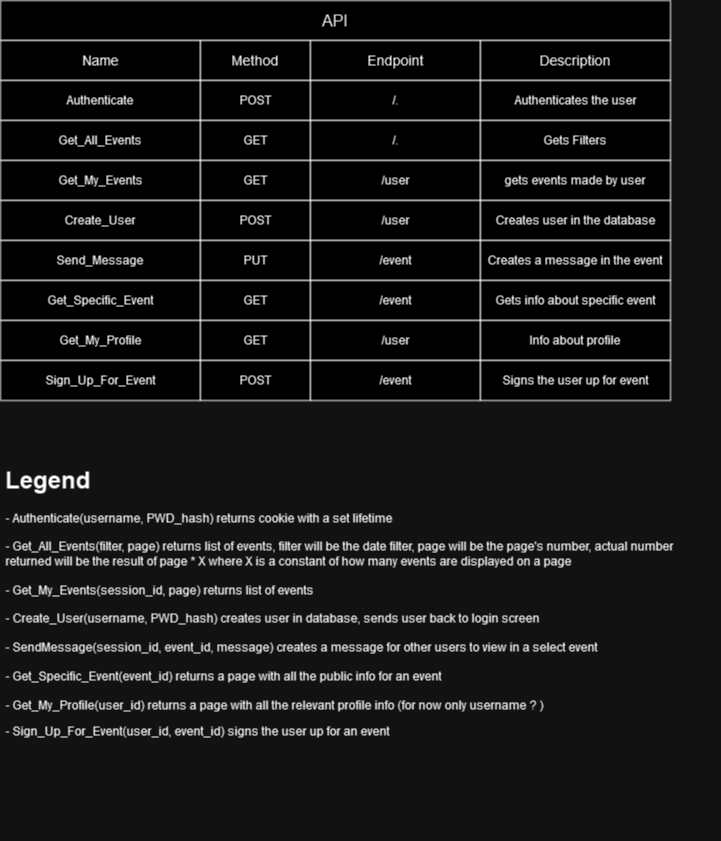

The diagram above was exported from draw.io. Its source (the exported page's mxGraphModel, read from the mxfile embedded in the PNG):
<mxGraphModel dx="2074" dy="1134" grid="1" gridSize="10" guides="1" tooltips="1" connect="1" arrows="1" fold="1" page="1" pageScale="1" pageWidth="827" pageHeight="1169" math="0" shadow="0">
  <root>
    <mxCell id="0" />
    <mxCell id="1" parent="0" />
    <mxCell id="NUmmN0Gwa0l5Ee_yNgIQ-20" value="&lt;h1&gt;Legend&lt;/h1&gt;&lt;p&gt;- Authenticate(username, PWD_hash) returns cookie with a set lifetime&lt;br&gt;&lt;br&gt;- Get_All_Events(filter, page) returns list of events, filter will be the date filter, page will be the page's number, actual number returned will be the result of page * X where X is a constant of how many events are displayed on a page&lt;br&gt;&lt;br&gt;- Get_My_Events(session_id, page) returns list of events&lt;br&gt;&lt;br&gt;- Create_User(username, PWD_hash) creates user in database, sends user back to login screen&lt;br&gt;&lt;br&gt;- SendMessage(session_id, event_id, message) creates a message for other users to view in a select event&lt;br&gt;&lt;br&gt;- Get_Specific_Event(event_id) returns a page with all the public info for an event&lt;br&gt;&lt;br&gt;- Get_My_Profile(user_id) returns a page with all the relevant profile info (for now only username ? )&lt;br&gt;&lt;/p&gt;&lt;p&gt;- Sign_Up_For_Event(user_id, event_id) signs the user up for an event&lt;br&gt;&lt;/p&gt;" style="text;html=1;strokeColor=none;fillColor=none;spacing=5;spacingTop=-20;whiteSpace=wrap;overflow=hidden;rounded=0;" parent="1" vertex="1">
      <mxGeometry x="25" y="560" width="720" height="380" as="geometry" />
    </mxCell>
    <mxCell id="gTqMQ-U4zcdlG1qO-_d0-53" value="&lt;font style=&quot;font-size: 16px;&quot;&gt;API&lt;/font&gt;" style="rounded=0;whiteSpace=wrap;html=1;" vertex="1" parent="1">
      <mxGeometry x="25" y="100" width="670" height="40" as="geometry" />
    </mxCell>
    <mxCell id="gTqMQ-U4zcdlG1qO-_d0-54" value="&lt;font style=&quot;font-size: 14px;&quot;&gt;Name&lt;/font&gt;" style="rounded=0;whiteSpace=wrap;html=1;" vertex="1" parent="1">
      <mxGeometry x="25" y="140" width="200" height="40" as="geometry" />
    </mxCell>
    <mxCell id="gTqMQ-U4zcdlG1qO-_d0-55" value="&lt;font style=&quot;font-size: 14px;&quot;&gt;Method&lt;/font&gt;" style="rounded=0;whiteSpace=wrap;html=1;" vertex="1" parent="1">
      <mxGeometry x="225" y="140" width="110" height="40" as="geometry" />
    </mxCell>
    <mxCell id="gTqMQ-U4zcdlG1qO-_d0-56" value="&lt;font style=&quot;font-size: 14px;&quot;&gt;Endpoint&lt;/font&gt;" style="rounded=0;whiteSpace=wrap;html=1;" vertex="1" parent="1">
      <mxGeometry x="335" y="140" width="170" height="40" as="geometry" />
    </mxCell>
    <mxCell id="gTqMQ-U4zcdlG1qO-_d0-58" value="&lt;font style=&quot;font-size: 14px;&quot;&gt;Description&lt;br&gt;&lt;/font&gt;" style="rounded=0;whiteSpace=wrap;html=1;" vertex="1" parent="1">
      <mxGeometry x="505" y="140" width="190" height="40" as="geometry" />
    </mxCell>
    <mxCell id="gTqMQ-U4zcdlG1qO-_d0-59" value="Authenticate" style="rounded=0;whiteSpace=wrap;html=1;" vertex="1" parent="1">
      <mxGeometry x="25" y="180" width="200" height="40" as="geometry" />
    </mxCell>
    <mxCell id="gTqMQ-U4zcdlG1qO-_d0-60" value="POST" style="rounded=0;whiteSpace=wrap;html=1;" vertex="1" parent="1">
      <mxGeometry x="225" y="180" width="110" height="40" as="geometry" />
    </mxCell>
    <mxCell id="gTqMQ-U4zcdlG1qO-_d0-61" value="/." style="rounded=0;whiteSpace=wrap;html=1;" vertex="1" parent="1">
      <mxGeometry x="335" y="180" width="170" height="40" as="geometry" />
    </mxCell>
    <mxCell id="gTqMQ-U4zcdlG1qO-_d0-62" value="Authenticates the user" style="rounded=0;whiteSpace=wrap;html=1;" vertex="1" parent="1">
      <mxGeometry x="505" y="180" width="190" height="40" as="geometry" />
    </mxCell>
    <mxCell id="gTqMQ-U4zcdlG1qO-_d0-63" value="Get_All_Events" style="rounded=0;whiteSpace=wrap;html=1;" vertex="1" parent="1">
      <mxGeometry x="25" y="220" width="200" height="40" as="geometry" />
    </mxCell>
    <mxCell id="gTqMQ-U4zcdlG1qO-_d0-64" value="GET" style="rounded=0;whiteSpace=wrap;html=1;" vertex="1" parent="1">
      <mxGeometry x="225" y="220" width="110" height="40" as="geometry" />
    </mxCell>
    <mxCell id="gTqMQ-U4zcdlG1qO-_d0-65" value="/." style="rounded=0;whiteSpace=wrap;html=1;" vertex="1" parent="1">
      <mxGeometry x="335" y="220" width="170" height="40" as="geometry" />
    </mxCell>
    <mxCell id="gTqMQ-U4zcdlG1qO-_d0-66" value="Gets Filters" style="rounded=0;whiteSpace=wrap;html=1;" vertex="1" parent="1">
      <mxGeometry x="505" y="220" width="190" height="40" as="geometry" />
    </mxCell>
    <mxCell id="gTqMQ-U4zcdlG1qO-_d0-67" value="Get_My_Events" style="rounded=0;whiteSpace=wrap;html=1;" vertex="1" parent="1">
      <mxGeometry x="25" y="260" width="200" height="40" as="geometry" />
    </mxCell>
    <mxCell id="gTqMQ-U4zcdlG1qO-_d0-68" value="GET" style="rounded=0;whiteSpace=wrap;html=1;" vertex="1" parent="1">
      <mxGeometry x="225" y="260" width="110" height="40" as="geometry" />
    </mxCell>
    <mxCell id="gTqMQ-U4zcdlG1qO-_d0-69" value="/user" style="rounded=0;whiteSpace=wrap;html=1;" vertex="1" parent="1">
      <mxGeometry x="335" y="260" width="170" height="40" as="geometry" />
    </mxCell>
    <mxCell id="gTqMQ-U4zcdlG1qO-_d0-70" value="gets events made by user" style="rounded=0;whiteSpace=wrap;html=1;" vertex="1" parent="1">
      <mxGeometry x="505" y="260" width="190" height="40" as="geometry" />
    </mxCell>
    <mxCell id="gTqMQ-U4zcdlG1qO-_d0-71" value="Create_User" style="rounded=0;whiteSpace=wrap;html=1;" vertex="1" parent="1">
      <mxGeometry x="25" y="300" width="200" height="40" as="geometry" />
    </mxCell>
    <mxCell id="gTqMQ-U4zcdlG1qO-_d0-72" value="POST" style="rounded=0;whiteSpace=wrap;html=1;" vertex="1" parent="1">
      <mxGeometry x="225" y="300" width="110" height="40" as="geometry" />
    </mxCell>
    <mxCell id="gTqMQ-U4zcdlG1qO-_d0-73" value="/user" style="rounded=0;whiteSpace=wrap;html=1;" vertex="1" parent="1">
      <mxGeometry x="335" y="300" width="170" height="40" as="geometry" />
    </mxCell>
    <mxCell id="gTqMQ-U4zcdlG1qO-_d0-74" value="Creates user in the database" style="rounded=0;whiteSpace=wrap;html=1;" vertex="1" parent="1">
      <mxGeometry x="505" y="300" width="190" height="40" as="geometry" />
    </mxCell>
    <mxCell id="gTqMQ-U4zcdlG1qO-_d0-76" value="Send_Message" style="rounded=0;whiteSpace=wrap;html=1;" vertex="1" parent="1">
      <mxGeometry x="25" y="340" width="200" height="40" as="geometry" />
    </mxCell>
    <mxCell id="gTqMQ-U4zcdlG1qO-_d0-77" value="PUT" style="rounded=0;whiteSpace=wrap;html=1;" vertex="1" parent="1">
      <mxGeometry x="225" y="340" width="110" height="40" as="geometry" />
    </mxCell>
    <mxCell id="gTqMQ-U4zcdlG1qO-_d0-78" value="/event" style="rounded=0;whiteSpace=wrap;html=1;" vertex="1" parent="1">
      <mxGeometry x="335" y="340" width="170" height="40" as="geometry" />
    </mxCell>
    <mxCell id="gTqMQ-U4zcdlG1qO-_d0-79" value="Creates a message in the event" style="rounded=0;whiteSpace=wrap;html=1;" vertex="1" parent="1">
      <mxGeometry x="505" y="340" width="190" height="40" as="geometry" />
    </mxCell>
    <mxCell id="gTqMQ-U4zcdlG1qO-_d0-80" value="Get_Specific_Event" style="rounded=0;whiteSpace=wrap;html=1;" vertex="1" parent="1">
      <mxGeometry x="25" y="380" width="200" height="40" as="geometry" />
    </mxCell>
    <mxCell id="gTqMQ-U4zcdlG1qO-_d0-81" value="GET" style="rounded=0;whiteSpace=wrap;html=1;" vertex="1" parent="1">
      <mxGeometry x="225" y="380" width="110" height="40" as="geometry" />
    </mxCell>
    <mxCell id="gTqMQ-U4zcdlG1qO-_d0-82" value="/event" style="rounded=0;whiteSpace=wrap;html=1;" vertex="1" parent="1">
      <mxGeometry x="335" y="380" width="170" height="40" as="geometry" />
    </mxCell>
    <mxCell id="gTqMQ-U4zcdlG1qO-_d0-83" value="Gets info about specific event" style="rounded=0;whiteSpace=wrap;html=1;" vertex="1" parent="1">
      <mxGeometry x="505" y="380" width="190" height="40" as="geometry" />
    </mxCell>
    <mxCell id="gTqMQ-U4zcdlG1qO-_d0-84" value="Get_My_Profile" style="rounded=0;whiteSpace=wrap;html=1;" vertex="1" parent="1">
      <mxGeometry x="25" y="420" width="200" height="40" as="geometry" />
    </mxCell>
    <mxCell id="gTqMQ-U4zcdlG1qO-_d0-85" value="GET" style="rounded=0;whiteSpace=wrap;html=1;" vertex="1" parent="1">
      <mxGeometry x="225" y="420" width="110" height="40" as="geometry" />
    </mxCell>
    <mxCell id="gTqMQ-U4zcdlG1qO-_d0-86" value="/user" style="rounded=0;whiteSpace=wrap;html=1;" vertex="1" parent="1">
      <mxGeometry x="335" y="420" width="170" height="40" as="geometry" />
    </mxCell>
    <mxCell id="gTqMQ-U4zcdlG1qO-_d0-87" value="Info about profile" style="rounded=0;whiteSpace=wrap;html=1;" vertex="1" parent="1">
      <mxGeometry x="505" y="420" width="190" height="40" as="geometry" />
    </mxCell>
    <mxCell id="gTqMQ-U4zcdlG1qO-_d0-88" value="Sign_Up_For_Event" style="rounded=0;whiteSpace=wrap;html=1;" vertex="1" parent="1">
      <mxGeometry x="25" y="460" width="200" height="40" as="geometry" />
    </mxCell>
    <mxCell id="gTqMQ-U4zcdlG1qO-_d0-89" value="POST" style="rounded=0;whiteSpace=wrap;html=1;" vertex="1" parent="1">
      <mxGeometry x="225" y="460" width="110" height="40" as="geometry" />
    </mxCell>
    <mxCell id="gTqMQ-U4zcdlG1qO-_d0-90" value="/event" style="rounded=0;whiteSpace=wrap;html=1;" vertex="1" parent="1">
      <mxGeometry x="335" y="460" width="170" height="40" as="geometry" />
    </mxCell>
    <mxCell id="gTqMQ-U4zcdlG1qO-_d0-91" value="Signs the user up for event" style="rounded=0;whiteSpace=wrap;html=1;" vertex="1" parent="1">
      <mxGeometry x="505" y="460" width="190" height="40" as="geometry" />
    </mxCell>
  </root>
</mxGraphModel>